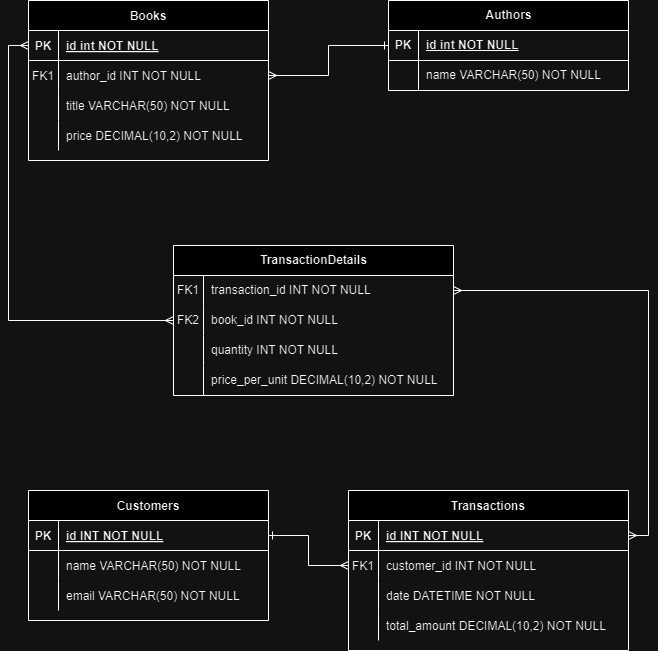

The diagram above was exported from draw.io. Its source (the exported page's mxGraphModel, read from the mxfile embedded in the PNG):
<mxGraphModel dx="1434" dy="738" grid="1" gridSize="10" guides="1" tooltips="1" connect="1" arrows="1" fold="1" page="1" pageScale="1" pageWidth="850" pageHeight="1100" math="0" shadow="0" extFonts="Permanent Marker^https://fonts.googleapis.com/css?family=Permanent+Marker">
  <root>
    <mxCell id="0" />
    <mxCell id="1" parent="0" />
    <mxCell id="C-vyLk0tnHw3VtMMgP7b-2" value="Transactions" style="shape=table;startSize=30;container=1;collapsible=1;childLayout=tableLayout;fixedRows=1;rowLines=0;fontStyle=1;align=center;resizeLast=1;" parent="1" vertex="1">
      <mxGeometry x="460" y="720" width="280" height="160" as="geometry" />
    </mxCell>
    <mxCell id="C-vyLk0tnHw3VtMMgP7b-3" value="" style="shape=partialRectangle;collapsible=0;dropTarget=0;pointerEvents=0;fillColor=none;points=[[0,0.5],[1,0.5]];portConstraint=eastwest;top=0;left=0;right=0;bottom=1;" parent="C-vyLk0tnHw3VtMMgP7b-2" vertex="1">
      <mxGeometry y="30" width="280" height="30" as="geometry" />
    </mxCell>
    <mxCell id="C-vyLk0tnHw3VtMMgP7b-4" value="PK" style="shape=partialRectangle;overflow=hidden;connectable=0;fillColor=none;top=0;left=0;bottom=0;right=0;fontStyle=1;" parent="C-vyLk0tnHw3VtMMgP7b-3" vertex="1">
      <mxGeometry width="30" height="30" as="geometry">
        <mxRectangle width="30" height="30" as="alternateBounds" />
      </mxGeometry>
    </mxCell>
    <mxCell id="C-vyLk0tnHw3VtMMgP7b-5" value="id INT NOT NULL " style="shape=partialRectangle;overflow=hidden;connectable=0;fillColor=none;top=0;left=0;bottom=0;right=0;align=left;spacingLeft=6;fontStyle=5;" parent="C-vyLk0tnHw3VtMMgP7b-3" vertex="1">
      <mxGeometry x="30" width="250" height="30" as="geometry">
        <mxRectangle width="250" height="30" as="alternateBounds" />
      </mxGeometry>
    </mxCell>
    <mxCell id="C-vyLk0tnHw3VtMMgP7b-6" value="" style="shape=partialRectangle;collapsible=0;dropTarget=0;pointerEvents=0;fillColor=none;points=[[0,0.5],[1,0.5]];portConstraint=eastwest;top=0;left=0;right=0;bottom=0;" parent="C-vyLk0tnHw3VtMMgP7b-2" vertex="1">
      <mxGeometry y="60" width="280" height="30" as="geometry" />
    </mxCell>
    <mxCell id="C-vyLk0tnHw3VtMMgP7b-7" value="FK1" style="shape=partialRectangle;overflow=hidden;connectable=0;fillColor=none;top=0;left=0;bottom=0;right=0;" parent="C-vyLk0tnHw3VtMMgP7b-6" vertex="1">
      <mxGeometry width="30" height="30" as="geometry">
        <mxRectangle width="30" height="30" as="alternateBounds" />
      </mxGeometry>
    </mxCell>
    <mxCell id="C-vyLk0tnHw3VtMMgP7b-8" value="customer_id INT NOT NULL" style="shape=partialRectangle;overflow=hidden;connectable=0;fillColor=none;top=0;left=0;bottom=0;right=0;align=left;spacingLeft=6;" parent="C-vyLk0tnHw3VtMMgP7b-6" vertex="1">
      <mxGeometry x="30" width="250" height="30" as="geometry">
        <mxRectangle width="250" height="30" as="alternateBounds" />
      </mxGeometry>
    </mxCell>
    <mxCell id="C-vyLk0tnHw3VtMMgP7b-9" value="" style="shape=partialRectangle;collapsible=0;dropTarget=0;pointerEvents=0;fillColor=none;points=[[0,0.5],[1,0.5]];portConstraint=eastwest;top=0;left=0;right=0;bottom=0;" parent="C-vyLk0tnHw3VtMMgP7b-2" vertex="1">
      <mxGeometry y="90" width="280" height="30" as="geometry" />
    </mxCell>
    <mxCell id="C-vyLk0tnHw3VtMMgP7b-10" value="" style="shape=partialRectangle;overflow=hidden;connectable=0;fillColor=none;top=0;left=0;bottom=0;right=0;" parent="C-vyLk0tnHw3VtMMgP7b-9" vertex="1">
      <mxGeometry width="30" height="30" as="geometry">
        <mxRectangle width="30" height="30" as="alternateBounds" />
      </mxGeometry>
    </mxCell>
    <mxCell id="C-vyLk0tnHw3VtMMgP7b-11" value="date DATETIME NOT NULL" style="shape=partialRectangle;overflow=hidden;connectable=0;fillColor=none;top=0;left=0;bottom=0;right=0;align=left;spacingLeft=6;" parent="C-vyLk0tnHw3VtMMgP7b-9" vertex="1">
      <mxGeometry x="30" width="250" height="30" as="geometry">
        <mxRectangle width="250" height="30" as="alternateBounds" />
      </mxGeometry>
    </mxCell>
    <mxCell id="b3AYUZwzsPgwWbSwOVPx-28" style="shape=partialRectangle;collapsible=0;dropTarget=0;pointerEvents=0;fillColor=none;points=[[0,0.5],[1,0.5]];portConstraint=eastwest;top=0;left=0;right=0;bottom=0;" parent="C-vyLk0tnHw3VtMMgP7b-2" vertex="1">
      <mxGeometry y="120" width="280" height="30" as="geometry" />
    </mxCell>
    <mxCell id="b3AYUZwzsPgwWbSwOVPx-29" style="shape=partialRectangle;overflow=hidden;connectable=0;fillColor=none;top=0;left=0;bottom=0;right=0;" parent="b3AYUZwzsPgwWbSwOVPx-28" vertex="1">
      <mxGeometry width="30" height="30" as="geometry">
        <mxRectangle width="30" height="30" as="alternateBounds" />
      </mxGeometry>
    </mxCell>
    <mxCell id="b3AYUZwzsPgwWbSwOVPx-30" value="total_amount DECIMAL(10,2) NOT NULL" style="shape=partialRectangle;overflow=hidden;connectable=0;fillColor=none;top=0;left=0;bottom=0;right=0;align=left;spacingLeft=6;" parent="b3AYUZwzsPgwWbSwOVPx-28" vertex="1">
      <mxGeometry x="30" width="250" height="30" as="geometry">
        <mxRectangle width="250" height="30" as="alternateBounds" />
      </mxGeometry>
    </mxCell>
    <mxCell id="C-vyLk0tnHw3VtMMgP7b-13" value="Books" style="shape=table;startSize=30;container=1;collapsible=1;childLayout=tableLayout;fixedRows=1;rowLines=0;fontStyle=1;align=center;resizeLast=1;" parent="1" vertex="1">
      <mxGeometry x="140" y="230" width="240" height="160" as="geometry" />
    </mxCell>
    <mxCell id="C-vyLk0tnHw3VtMMgP7b-14" value="" style="shape=partialRectangle;collapsible=0;dropTarget=0;pointerEvents=0;fillColor=none;points=[[0,0.5],[1,0.5]];portConstraint=eastwest;top=0;left=0;right=0;bottom=1;" parent="C-vyLk0tnHw3VtMMgP7b-13" vertex="1">
      <mxGeometry y="30" width="240" height="30" as="geometry" />
    </mxCell>
    <mxCell id="C-vyLk0tnHw3VtMMgP7b-15" value="PK" style="shape=partialRectangle;overflow=hidden;connectable=0;fillColor=none;top=0;left=0;bottom=0;right=0;fontStyle=1;" parent="C-vyLk0tnHw3VtMMgP7b-14" vertex="1">
      <mxGeometry width="30" height="30" as="geometry">
        <mxRectangle width="30" height="30" as="alternateBounds" />
      </mxGeometry>
    </mxCell>
    <mxCell id="C-vyLk0tnHw3VtMMgP7b-16" value="id int NOT NULL " style="shape=partialRectangle;overflow=hidden;connectable=0;fillColor=none;top=0;left=0;bottom=0;right=0;align=left;spacingLeft=6;fontStyle=5;" parent="C-vyLk0tnHw3VtMMgP7b-14" vertex="1">
      <mxGeometry x="30" width="210" height="30" as="geometry">
        <mxRectangle width="210" height="30" as="alternateBounds" />
      </mxGeometry>
    </mxCell>
    <mxCell id="C-vyLk0tnHw3VtMMgP7b-17" value="" style="shape=partialRectangle;collapsible=0;dropTarget=0;pointerEvents=0;fillColor=none;points=[[0,0.5],[1,0.5]];portConstraint=eastwest;top=0;left=0;right=0;bottom=0;" parent="C-vyLk0tnHw3VtMMgP7b-13" vertex="1">
      <mxGeometry y="60" width="240" height="30" as="geometry" />
    </mxCell>
    <mxCell id="C-vyLk0tnHw3VtMMgP7b-18" value="FK1" style="shape=partialRectangle;overflow=hidden;connectable=0;fillColor=none;top=0;left=0;bottom=0;right=0;" parent="C-vyLk0tnHw3VtMMgP7b-17" vertex="1">
      <mxGeometry width="30" height="30" as="geometry">
        <mxRectangle width="30" height="30" as="alternateBounds" />
      </mxGeometry>
    </mxCell>
    <mxCell id="C-vyLk0tnHw3VtMMgP7b-19" value="author_id INT NOT NULL" style="shape=partialRectangle;overflow=hidden;connectable=0;fillColor=none;top=0;left=0;bottom=0;right=0;align=left;spacingLeft=6;" parent="C-vyLk0tnHw3VtMMgP7b-17" vertex="1">
      <mxGeometry x="30" width="210" height="30" as="geometry">
        <mxRectangle width="210" height="30" as="alternateBounds" />
      </mxGeometry>
    </mxCell>
    <mxCell id="b3AYUZwzsPgwWbSwOVPx-52" style="shape=partialRectangle;collapsible=0;dropTarget=0;pointerEvents=0;fillColor=none;points=[[0,0.5],[1,0.5]];portConstraint=eastwest;top=0;left=0;right=0;bottom=0;" parent="C-vyLk0tnHw3VtMMgP7b-13" vertex="1">
      <mxGeometry y="90" width="240" height="30" as="geometry" />
    </mxCell>
    <mxCell id="b3AYUZwzsPgwWbSwOVPx-53" style="shape=partialRectangle;overflow=hidden;connectable=0;fillColor=none;top=0;left=0;bottom=0;right=0;" parent="b3AYUZwzsPgwWbSwOVPx-52" vertex="1">
      <mxGeometry width="30" height="30" as="geometry">
        <mxRectangle width="30" height="30" as="alternateBounds" />
      </mxGeometry>
    </mxCell>
    <mxCell id="b3AYUZwzsPgwWbSwOVPx-54" value="title VARCHAR(50) NOT NULL" style="shape=partialRectangle;overflow=hidden;connectable=0;fillColor=none;top=0;left=0;bottom=0;right=0;align=left;spacingLeft=6;" parent="b3AYUZwzsPgwWbSwOVPx-52" vertex="1">
      <mxGeometry x="30" width="210" height="30" as="geometry">
        <mxRectangle width="210" height="30" as="alternateBounds" />
      </mxGeometry>
    </mxCell>
    <mxCell id="C-vyLk0tnHw3VtMMgP7b-20" value="" style="shape=partialRectangle;collapsible=0;dropTarget=0;pointerEvents=0;fillColor=none;points=[[0,0.5],[1,0.5]];portConstraint=eastwest;top=0;left=0;right=0;bottom=0;" parent="C-vyLk0tnHw3VtMMgP7b-13" vertex="1">
      <mxGeometry y="120" width="240" height="30" as="geometry" />
    </mxCell>
    <mxCell id="C-vyLk0tnHw3VtMMgP7b-21" value="" style="shape=partialRectangle;overflow=hidden;connectable=0;fillColor=none;top=0;left=0;bottom=0;right=0;" parent="C-vyLk0tnHw3VtMMgP7b-20" vertex="1">
      <mxGeometry width="30" height="30" as="geometry">
        <mxRectangle width="30" height="30" as="alternateBounds" />
      </mxGeometry>
    </mxCell>
    <mxCell id="C-vyLk0tnHw3VtMMgP7b-22" value="price DECIMAL(10,2) NOT NULL" style="shape=partialRectangle;overflow=hidden;connectable=0;fillColor=none;top=0;left=0;bottom=0;right=0;align=left;spacingLeft=6;" parent="C-vyLk0tnHw3VtMMgP7b-20" vertex="1">
      <mxGeometry x="30" width="210" height="30" as="geometry">
        <mxRectangle width="210" height="30" as="alternateBounds" />
      </mxGeometry>
    </mxCell>
    <mxCell id="C-vyLk0tnHw3VtMMgP7b-23" value="Customers" style="shape=table;startSize=30;container=1;collapsible=1;childLayout=tableLayout;fixedRows=1;rowLines=0;fontStyle=1;align=center;resizeLast=1;" parent="1" vertex="1">
      <mxGeometry x="140" y="720" width="240" height="130" as="geometry" />
    </mxCell>
    <mxCell id="C-vyLk0tnHw3VtMMgP7b-24" value="" style="shape=partialRectangle;collapsible=0;dropTarget=0;pointerEvents=0;fillColor=none;points=[[0,0.5],[1,0.5]];portConstraint=eastwest;top=0;left=0;right=0;bottom=1;" parent="C-vyLk0tnHw3VtMMgP7b-23" vertex="1">
      <mxGeometry y="30" width="240" height="30" as="geometry" />
    </mxCell>
    <mxCell id="C-vyLk0tnHw3VtMMgP7b-25" value="PK" style="shape=partialRectangle;overflow=hidden;connectable=0;fillColor=none;top=0;left=0;bottom=0;right=0;fontStyle=1;" parent="C-vyLk0tnHw3VtMMgP7b-24" vertex="1">
      <mxGeometry width="30" height="30" as="geometry">
        <mxRectangle width="30" height="30" as="alternateBounds" />
      </mxGeometry>
    </mxCell>
    <mxCell id="C-vyLk0tnHw3VtMMgP7b-26" value="id INT NOT NULL " style="shape=partialRectangle;overflow=hidden;connectable=0;fillColor=none;top=0;left=0;bottom=0;right=0;align=left;spacingLeft=6;fontStyle=5;" parent="C-vyLk0tnHw3VtMMgP7b-24" vertex="1">
      <mxGeometry x="30" width="210" height="30" as="geometry">
        <mxRectangle width="210" height="30" as="alternateBounds" />
      </mxGeometry>
    </mxCell>
    <mxCell id="C-vyLk0tnHw3VtMMgP7b-27" value="" style="shape=partialRectangle;collapsible=0;dropTarget=0;pointerEvents=0;fillColor=none;points=[[0,0.5],[1,0.5]];portConstraint=eastwest;top=0;left=0;right=0;bottom=0;" parent="C-vyLk0tnHw3VtMMgP7b-23" vertex="1">
      <mxGeometry y="60" width="240" height="30" as="geometry" />
    </mxCell>
    <mxCell id="C-vyLk0tnHw3VtMMgP7b-28" value="" style="shape=partialRectangle;overflow=hidden;connectable=0;fillColor=none;top=0;left=0;bottom=0;right=0;" parent="C-vyLk0tnHw3VtMMgP7b-27" vertex="1">
      <mxGeometry width="30" height="30" as="geometry">
        <mxRectangle width="30" height="30" as="alternateBounds" />
      </mxGeometry>
    </mxCell>
    <mxCell id="C-vyLk0tnHw3VtMMgP7b-29" value="name VARCHAR(50) NOT NULL" style="shape=partialRectangle;overflow=hidden;connectable=0;fillColor=none;top=0;left=0;bottom=0;right=0;align=left;spacingLeft=6;" parent="C-vyLk0tnHw3VtMMgP7b-27" vertex="1">
      <mxGeometry x="30" width="210" height="30" as="geometry">
        <mxRectangle width="210" height="30" as="alternateBounds" />
      </mxGeometry>
    </mxCell>
    <mxCell id="b3AYUZwzsPgwWbSwOVPx-32" style="shape=partialRectangle;collapsible=0;dropTarget=0;pointerEvents=0;fillColor=none;points=[[0,0.5],[1,0.5]];portConstraint=eastwest;top=0;left=0;right=0;bottom=0;" parent="C-vyLk0tnHw3VtMMgP7b-23" vertex="1">
      <mxGeometry y="90" width="240" height="30" as="geometry" />
    </mxCell>
    <mxCell id="b3AYUZwzsPgwWbSwOVPx-33" style="shape=partialRectangle;overflow=hidden;connectable=0;fillColor=none;top=0;left=0;bottom=0;right=0;" parent="b3AYUZwzsPgwWbSwOVPx-32" vertex="1">
      <mxGeometry width="30" height="30" as="geometry">
        <mxRectangle width="30" height="30" as="alternateBounds" />
      </mxGeometry>
    </mxCell>
    <mxCell id="b3AYUZwzsPgwWbSwOVPx-34" value="email VARCHAR(50) NOT NULL" style="shape=partialRectangle;overflow=hidden;connectable=0;fillColor=none;top=0;left=0;bottom=0;right=0;align=left;spacingLeft=6;" parent="b3AYUZwzsPgwWbSwOVPx-32" vertex="1">
      <mxGeometry x="30" width="210" height="30" as="geometry">
        <mxRectangle width="210" height="30" as="alternateBounds" />
      </mxGeometry>
    </mxCell>
    <mxCell id="b3AYUZwzsPgwWbSwOVPx-1" value="Authors" style="shape=table;startSize=30;container=1;collapsible=1;childLayout=tableLayout;fixedRows=1;rowLines=0;fontStyle=1;align=center;resizeLast=1;html=1;" parent="1" vertex="1">
      <mxGeometry x="500" y="230" width="240" height="90" as="geometry">
        <mxRectangle x="500" y="230" width="80" height="30" as="alternateBounds" />
      </mxGeometry>
    </mxCell>
    <mxCell id="b3AYUZwzsPgwWbSwOVPx-2" value="" style="shape=tableRow;horizontal=0;startSize=0;swimlaneHead=0;swimlaneBody=0;fillColor=none;collapsible=0;dropTarget=0;points=[[0,0.5],[1,0.5]];portConstraint=eastwest;top=0;left=0;right=0;bottom=1;" parent="b3AYUZwzsPgwWbSwOVPx-1" vertex="1">
      <mxGeometry y="30" width="240" height="30" as="geometry" />
    </mxCell>
    <mxCell id="b3AYUZwzsPgwWbSwOVPx-3" value="PK" style="shape=partialRectangle;connectable=0;fillColor=none;top=0;left=0;bottom=0;right=0;fontStyle=1;overflow=hidden;whiteSpace=wrap;html=1;" parent="b3AYUZwzsPgwWbSwOVPx-2" vertex="1">
      <mxGeometry width="30" height="30" as="geometry">
        <mxRectangle width="30" height="30" as="alternateBounds" />
      </mxGeometry>
    </mxCell>
    <mxCell id="b3AYUZwzsPgwWbSwOVPx-4" value="id int NOT NULL" style="shape=partialRectangle;connectable=0;fillColor=none;top=0;left=0;bottom=0;right=0;align=left;spacingLeft=6;fontStyle=5;overflow=hidden;whiteSpace=wrap;html=1;" parent="b3AYUZwzsPgwWbSwOVPx-2" vertex="1">
      <mxGeometry x="30" width="210" height="30" as="geometry">
        <mxRectangle width="210" height="30" as="alternateBounds" />
      </mxGeometry>
    </mxCell>
    <mxCell id="b3AYUZwzsPgwWbSwOVPx-5" value="" style="shape=tableRow;horizontal=0;startSize=0;swimlaneHead=0;swimlaneBody=0;fillColor=none;collapsible=0;dropTarget=0;points=[[0,0.5],[1,0.5]];portConstraint=eastwest;top=0;left=0;right=0;bottom=0;" parent="b3AYUZwzsPgwWbSwOVPx-1" vertex="1">
      <mxGeometry y="60" width="240" height="30" as="geometry" />
    </mxCell>
    <mxCell id="b3AYUZwzsPgwWbSwOVPx-6" value="" style="shape=partialRectangle;connectable=0;fillColor=none;top=0;left=0;bottom=0;right=0;editable=1;overflow=hidden;whiteSpace=wrap;html=1;" parent="b3AYUZwzsPgwWbSwOVPx-5" vertex="1">
      <mxGeometry width="30" height="30" as="geometry">
        <mxRectangle width="30" height="30" as="alternateBounds" />
      </mxGeometry>
    </mxCell>
    <mxCell id="b3AYUZwzsPgwWbSwOVPx-7" value="name VARCHAR(50) NOT NULL" style="shape=partialRectangle;connectable=0;fillColor=none;top=0;left=0;bottom=0;right=0;align=left;spacingLeft=6;overflow=hidden;whiteSpace=wrap;html=1;" parent="b3AYUZwzsPgwWbSwOVPx-5" vertex="1">
      <mxGeometry x="30" width="210" height="30" as="geometry">
        <mxRectangle width="210" height="30" as="alternateBounds" />
      </mxGeometry>
    </mxCell>
    <mxCell id="b3AYUZwzsPgwWbSwOVPx-35" value="TransactionDetails" style="shape=table;startSize=30;container=1;collapsible=1;childLayout=tableLayout;fixedRows=1;rowLines=0;fontStyle=1;align=center;resizeLast=1;html=1;" parent="1" vertex="1">
      <mxGeometry x="285" y="475" width="280" height="150" as="geometry" />
    </mxCell>
    <mxCell id="b3AYUZwzsPgwWbSwOVPx-39" value="" style="shape=tableRow;horizontal=0;startSize=0;swimlaneHead=0;swimlaneBody=0;fillColor=none;collapsible=0;dropTarget=0;points=[[0,0.5],[1,0.5]];portConstraint=eastwest;top=0;left=0;right=0;bottom=0;" parent="b3AYUZwzsPgwWbSwOVPx-35" vertex="1">
      <mxGeometry y="30" width="280" height="30" as="geometry" />
    </mxCell>
    <mxCell id="b3AYUZwzsPgwWbSwOVPx-40" value="FK1" style="shape=partialRectangle;connectable=0;fillColor=none;top=0;left=0;bottom=0;right=0;editable=1;overflow=hidden;whiteSpace=wrap;html=1;" parent="b3AYUZwzsPgwWbSwOVPx-39" vertex="1">
      <mxGeometry width="30" height="30" as="geometry">
        <mxRectangle width="30" height="30" as="alternateBounds" />
      </mxGeometry>
    </mxCell>
    <mxCell id="b3AYUZwzsPgwWbSwOVPx-41" value="transaction_id INT NOT NULL&amp;nbsp;" style="shape=partialRectangle;connectable=0;fillColor=none;top=0;left=0;bottom=0;right=0;align=left;spacingLeft=6;overflow=hidden;whiteSpace=wrap;html=1;" parent="b3AYUZwzsPgwWbSwOVPx-39" vertex="1">
      <mxGeometry x="30" width="250" height="30" as="geometry">
        <mxRectangle width="250" height="30" as="alternateBounds" />
      </mxGeometry>
    </mxCell>
    <mxCell id="b3AYUZwzsPgwWbSwOVPx-42" value="" style="shape=tableRow;horizontal=0;startSize=0;swimlaneHead=0;swimlaneBody=0;fillColor=none;collapsible=0;dropTarget=0;points=[[0,0.5],[1,0.5]];portConstraint=eastwest;top=0;left=0;right=0;bottom=0;" parent="b3AYUZwzsPgwWbSwOVPx-35" vertex="1">
      <mxGeometry y="60" width="280" height="30" as="geometry" />
    </mxCell>
    <mxCell id="b3AYUZwzsPgwWbSwOVPx-43" value="FK2" style="shape=partialRectangle;connectable=0;fillColor=none;top=0;left=0;bottom=0;right=0;editable=1;overflow=hidden;whiteSpace=wrap;html=1;" parent="b3AYUZwzsPgwWbSwOVPx-42" vertex="1">
      <mxGeometry width="30" height="30" as="geometry">
        <mxRectangle width="30" height="30" as="alternateBounds" />
      </mxGeometry>
    </mxCell>
    <mxCell id="b3AYUZwzsPgwWbSwOVPx-44" value="book_id INT NOT NULL" style="shape=partialRectangle;connectable=0;fillColor=none;top=0;left=0;bottom=0;right=0;align=left;spacingLeft=6;overflow=hidden;whiteSpace=wrap;html=1;" parent="b3AYUZwzsPgwWbSwOVPx-42" vertex="1">
      <mxGeometry x="30" width="250" height="30" as="geometry">
        <mxRectangle width="250" height="30" as="alternateBounds" />
      </mxGeometry>
    </mxCell>
    <mxCell id="b3AYUZwzsPgwWbSwOVPx-45" value="" style="shape=tableRow;horizontal=0;startSize=0;swimlaneHead=0;swimlaneBody=0;fillColor=none;collapsible=0;dropTarget=0;points=[[0,0.5],[1,0.5]];portConstraint=eastwest;top=0;left=0;right=0;bottom=0;" parent="b3AYUZwzsPgwWbSwOVPx-35" vertex="1">
      <mxGeometry y="90" width="280" height="30" as="geometry" />
    </mxCell>
    <mxCell id="b3AYUZwzsPgwWbSwOVPx-46" value="" style="shape=partialRectangle;connectable=0;fillColor=none;top=0;left=0;bottom=0;right=0;editable=1;overflow=hidden;whiteSpace=wrap;html=1;" parent="b3AYUZwzsPgwWbSwOVPx-45" vertex="1">
      <mxGeometry width="30" height="30" as="geometry">
        <mxRectangle width="30" height="30" as="alternateBounds" />
      </mxGeometry>
    </mxCell>
    <mxCell id="b3AYUZwzsPgwWbSwOVPx-47" value="quantity INT NOT NULL" style="shape=partialRectangle;connectable=0;fillColor=none;top=0;left=0;bottom=0;right=0;align=left;spacingLeft=6;overflow=hidden;whiteSpace=wrap;html=1;" parent="b3AYUZwzsPgwWbSwOVPx-45" vertex="1">
      <mxGeometry x="30" width="250" height="30" as="geometry">
        <mxRectangle width="250" height="30" as="alternateBounds" />
      </mxGeometry>
    </mxCell>
    <mxCell id="b3AYUZwzsPgwWbSwOVPx-48" style="shape=tableRow;horizontal=0;startSize=0;swimlaneHead=0;swimlaneBody=0;fillColor=none;collapsible=0;dropTarget=0;points=[[0,0.5],[1,0.5]];portConstraint=eastwest;top=0;left=0;right=0;bottom=0;" parent="b3AYUZwzsPgwWbSwOVPx-35" vertex="1">
      <mxGeometry y="120" width="280" height="30" as="geometry" />
    </mxCell>
    <mxCell id="b3AYUZwzsPgwWbSwOVPx-49" style="shape=partialRectangle;connectable=0;fillColor=none;top=0;left=0;bottom=0;right=0;editable=1;overflow=hidden;whiteSpace=wrap;html=1;" parent="b3AYUZwzsPgwWbSwOVPx-48" vertex="1">
      <mxGeometry width="30" height="30" as="geometry">
        <mxRectangle width="30" height="30" as="alternateBounds" />
      </mxGeometry>
    </mxCell>
    <mxCell id="b3AYUZwzsPgwWbSwOVPx-50" value="price_per_unit DECIMAL(10,2) NOT NULL" style="shape=partialRectangle;connectable=0;fillColor=none;top=0;left=0;bottom=0;right=0;align=left;spacingLeft=6;overflow=hidden;whiteSpace=wrap;html=1;" parent="b3AYUZwzsPgwWbSwOVPx-48" vertex="1">
      <mxGeometry x="30" width="250" height="30" as="geometry">
        <mxRectangle width="250" height="30" as="alternateBounds" />
      </mxGeometry>
    </mxCell>
    <mxCell id="b3AYUZwzsPgwWbSwOVPx-58" style="edgeStyle=orthogonalEdgeStyle;rounded=0;orthogonalLoop=1;jettySize=auto;html=1;exitX=0;exitY=0.5;exitDx=0;exitDy=0;entryX=1;entryY=0.5;entryDx=0;entryDy=0;startArrow=ERone;startFill=0;endArrow=ERmany;endFill=0;" parent="1" source="b3AYUZwzsPgwWbSwOVPx-2" target="C-vyLk0tnHw3VtMMgP7b-17" edge="1">
      <mxGeometry relative="1" as="geometry" />
    </mxCell>
    <mxCell id="b3AYUZwzsPgwWbSwOVPx-59" style="edgeStyle=orthogonalEdgeStyle;rounded=0;orthogonalLoop=1;jettySize=auto;html=1;exitX=0;exitY=0.5;exitDx=0;exitDy=0;entryX=0;entryY=0.5;entryDx=0;entryDy=0;startArrow=ERmany;startFill=0;endArrow=ERmany;endFill=0;" parent="1" source="C-vyLk0tnHw3VtMMgP7b-14" target="b3AYUZwzsPgwWbSwOVPx-42" edge="1">
      <mxGeometry relative="1" as="geometry" />
    </mxCell>
    <mxCell id="b3AYUZwzsPgwWbSwOVPx-60" style="edgeStyle=orthogonalEdgeStyle;rounded=0;orthogonalLoop=1;jettySize=auto;html=1;exitX=1;exitY=0.5;exitDx=0;exitDy=0;entryX=0;entryY=0.5;entryDx=0;entryDy=0;startArrow=ERone;startFill=0;endArrow=ERmany;endFill=0;" parent="1" source="C-vyLk0tnHw3VtMMgP7b-24" target="C-vyLk0tnHw3VtMMgP7b-6" edge="1">
      <mxGeometry relative="1" as="geometry" />
    </mxCell>
    <mxCell id="b3AYUZwzsPgwWbSwOVPx-61" style="edgeStyle=orthogonalEdgeStyle;rounded=0;orthogonalLoop=1;jettySize=auto;html=1;exitX=1;exitY=0.5;exitDx=0;exitDy=0;entryX=1;entryY=0.5;entryDx=0;entryDy=0;startArrow=ERmany;startFill=0;endArrow=ERmany;endFill=0;" parent="1" source="C-vyLk0tnHw3VtMMgP7b-3" target="b3AYUZwzsPgwWbSwOVPx-39" edge="1">
      <mxGeometry relative="1" as="geometry" />
    </mxCell>
  </root>
</mxGraphModel>